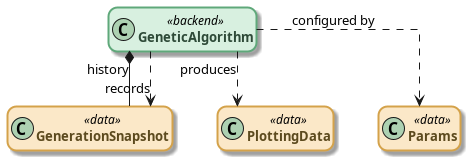

The diagram above was rendered by PlantUML. Its source (embedded in the PNG):
@startuml diagram2_backend
!include style.puml

class GeneticAlgorithm <<backend>>
class GenerationSnapshot <<data>>
class PlottingData <<data>>
class Params <<data>>

GeneticAlgorithm *-- GenerationSnapshot : history
GeneticAlgorithm ..> PlottingData : produces
GeneticAlgorithm ..> Params : configured by
GeneticAlgorithm ..> GenerationSnapshot : records

@enduml